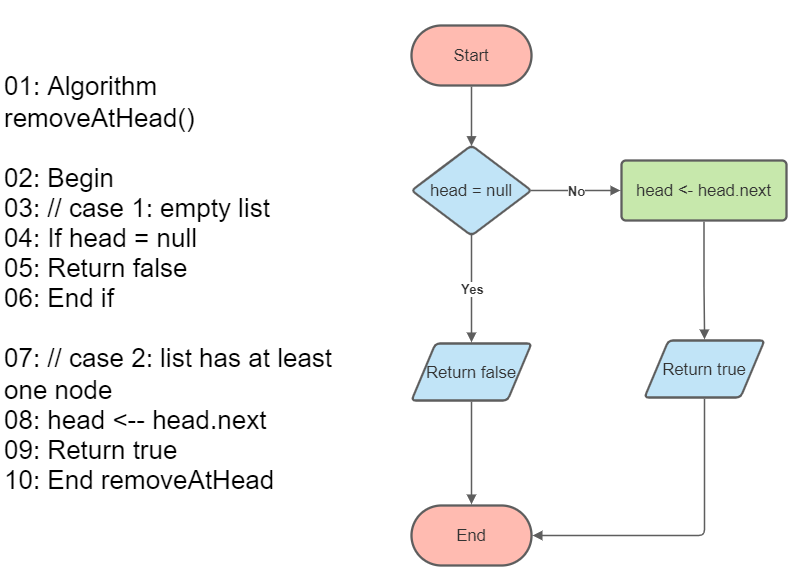

The diagram above was exported from draw.io. Its source (the exported page's mxGraphModel, read from the mxfile embedded in the PNG):
<mxGraphModel dx="1730" dy="912" grid="1" gridSize="10" guides="1" tooltips="1" connect="1" arrows="1" fold="1" page="1" pageScale="1" pageWidth="827" pageHeight="1169" math="0" shadow="0">
  <root>
    <mxCell id="0" />
    <mxCell id="1" parent="0" />
    <UserObject label="&lt;div style=&quot;display: flex; justify-content: flex-start; text-align: left; align-items: baseline; font-size: 0; line-height: 1.25;margin-top: -2px;&quot;&gt;&lt;span&gt;&lt;span style=&quot;font-size:26px;color:#000000;&quot;&gt;01: Algorithm removeAtHead()&#10;&lt;/span&gt;&lt;/span&gt;&lt;/div&gt;&lt;div style=&quot;display: flex; justify-content: flex-start; text-align: left; align-items: baseline; font-size: 0; line-height: 1.25;margin-top: -2px;&quot;&gt;&lt;span&gt;&lt;span style=&quot;font-size:26px;color:#000000;&quot;&gt;&#10;&lt;/span&gt;&lt;/span&gt;&lt;/div&gt;&lt;div style=&quot;display: flex; justify-content: flex-start; text-align: left; align-items: baseline; font-size: 0; line-height: 1.25;margin-top: -2px;&quot;&gt;&lt;span&gt;&lt;span style=&quot;font-size:26px;color:#000000;&quot;&gt;02: Begin&#10;&lt;/span&gt;&lt;/span&gt;&lt;/div&gt;&lt;div style=&quot;display: flex; justify-content: flex-start; text-align: left; align-items: baseline; font-size: 0; line-height: 1.25;margin-top: -2px;&quot;&gt;&lt;span&gt;&lt;span style=&quot;font-size:26px;color:#000000;&quot;&gt;03: // case 1: empty list&#10;&lt;/span&gt;&lt;/span&gt;&lt;/div&gt;&lt;div style=&quot;display: flex; justify-content: flex-start; text-align: left; align-items: baseline; font-size: 0; line-height: 1.25;margin-top: -2px;&quot;&gt;&lt;span&gt;&lt;span style=&quot;font-size:26px;color:#000000;&quot;&gt;04: If head = null&#10;&lt;/span&gt;&lt;/span&gt;&lt;/div&gt;&lt;div style=&quot;display: flex; justify-content: flex-start; text-align: left; align-items: baseline; font-size: 0; line-height: 1.25;margin-top: -2px;&quot;&gt;&lt;span&gt;&lt;span style=&quot;font-size:26px;color:#000000;&quot;&gt;05: Return false&#10;&lt;/span&gt;&lt;/span&gt;&lt;/div&gt;&lt;div style=&quot;display: flex; justify-content: flex-start; text-align: left; align-items: baseline; font-size: 0; line-height: 1.25;margin-top: -2px;&quot;&gt;&lt;span&gt;&lt;span style=&quot;font-size:26px;color:#000000;&quot;&gt;06: End if&#10;&lt;/span&gt;&lt;/span&gt;&lt;/div&gt;&lt;div style=&quot;display: flex; justify-content: flex-start; text-align: left; align-items: baseline; font-size: 0; line-height: 1.25;margin-top: -2px;&quot;&gt;&lt;span&gt;&lt;span style=&quot;font-size:26px;color:#000000;&quot;&gt;&#10;&lt;/span&gt;&lt;/span&gt;&lt;/div&gt;&lt;div style=&quot;display: flex; justify-content: flex-start; text-align: left; align-items: baseline; font-size: 0; line-height: 1.25;margin-top: -2px;&quot;&gt;&lt;span&gt;&lt;span style=&quot;font-size:26px;color:#000000;&quot;&gt;07: // case 2: list has at least one node&#10;&lt;/span&gt;&lt;/span&gt;&lt;/div&gt;&lt;div style=&quot;display: flex; justify-content: flex-start; text-align: left; align-items: baseline; font-size: 0; line-height: 1.25;margin-top: -2px;&quot;&gt;&lt;span&gt;&lt;span style=&quot;font-size:26px;color:#000000;&quot;&gt;08: head &amp;lt;-- head.next&#10;&lt;/span&gt;&lt;/span&gt;&lt;/div&gt;&lt;div style=&quot;display: flex; justify-content: flex-start; text-align: left; align-items: baseline; font-size: 0; line-height: 1.25;margin-top: -2px;&quot;&gt;&lt;span&gt;&lt;span style=&quot;font-size:26px;color:#000000;&quot;&gt;09: Return true&#10;&lt;/span&gt;&lt;/span&gt;&lt;/div&gt;&lt;div style=&quot;display: flex; justify-content: flex-start; text-align: left; align-items: baseline; font-size: 0; line-height: 1.25;margin-top: -2px;&quot;&gt;&lt;span&gt;&lt;span style=&quot;font-size:26px;color:#000000;&quot;&gt;10: End removeAtHead&lt;/span&gt;&lt;/span&gt;&lt;/div&gt;" lucidchartObjectId="5Wn8zfFfU9Lt" id="OAxN9kNU6WBLfoqTk2Xu-1">
      <mxCell style="html=1;overflow=block;blockSpacing=1;whiteSpace=wrap;;whiteSpace=wrap;fontSize=13;spacing=3.8;verticalAlign=middle;strokeOpacity=0;fillOpacity=0;rounded=1;absoluteArcSize=1;arcSize=9;fillColor=#ffffff;strokeWidth=2.3;" parent="1" vertex="1">
        <mxGeometry x="20" y="20" width="345" height="564" as="geometry" />
      </mxCell>
    </UserObject>
    <UserObject label="Start" lucidchartObjectId="AXn8ApIkZCAH" id="OAxN9kNU6WBLfoqTk2Xu-2">
      <mxCell style="html=1;overflow=block;blockSpacing=1;whiteSpace=wrap;rounded=1;arcSize=50;whiteSpace=wrap;fontSize=16.7;fontColor=#333333;spacing=3.8;strokeColor=#5e5e5e;strokeOpacity=100;fillOpacity=100;fillColor=#ffbbb1;strokeWidth=2.3;" parent="1" vertex="1">
        <mxGeometry x="430" y="44" width="120" height="60" as="geometry" />
      </mxCell>
    </UserObject>
    <UserObject label="End" lucidchartObjectId="EXn8TvmLXnRM" id="OAxN9kNU6WBLfoqTk2Xu-3">
      <mxCell style="html=1;overflow=block;blockSpacing=1;whiteSpace=wrap;rounded=1;arcSize=50;whiteSpace=wrap;fontSize=16.7;fontColor=#333333;spacing=3.8;strokeColor=#5e5e5e;strokeOpacity=100;fillOpacity=100;fillColor=#ffbbb1;strokeWidth=2.3;" parent="1" vertex="1">
        <mxGeometry x="430" y="524" width="120" height="60" as="geometry" />
      </mxCell>
    </UserObject>
    <UserObject label="head = null" lucidchartObjectId="1Xn8dcwvI4Jl" id="OAxN9kNU6WBLfoqTk2Xu-4">
      <mxCell style="html=1;overflow=block;blockSpacing=1;whiteSpace=wrap;rhombus;whiteSpace=wrap;fontSize=16.7;fontColor=#333333;spacing=3.8;strokeColor=#5e5e5e;strokeOpacity=100;fillOpacity=100;rounded=1;absoluteArcSize=1;arcSize=9;fillColor=#c1e4f7;strokeWidth=2.3;" parent="1" vertex="1">
        <mxGeometry x="430" y="164" width="120" height="90" as="geometry" />
      </mxCell>
    </UserObject>
    <UserObject label="Return false" lucidchartObjectId="iZn8TyD7ZPE5" id="OAxN9kNU6WBLfoqTk2Xu-5">
      <mxCell style="html=1;overflow=block;blockSpacing=1;whiteSpace=wrap;shape=parallelogram;perimeter=parallelogramPerimeter;anchorPointDirection=0;whiteSpace=wrap;fontSize=16.7;fontColor=#333333;spacing=3.8;strokeColor=#5e5e5e;strokeOpacity=100;fillOpacity=100;rounded=1;absoluteArcSize=1;arcSize=9;fillColor=#c1e4f7;strokeWidth=2.3;" parent="1" vertex="1">
        <mxGeometry x="430" y="362" width="120" height="57" as="geometry" />
      </mxCell>
    </UserObject>
    <UserObject label="" lucidchartObjectId="6Zn8.wwX6Fpp" id="OAxN9kNU6WBLfoqTk2Xu-6">
      <mxCell style="html=1;jettySize=18;whiteSpace=wrap;fontSize=13.3;fontColor=#333333;fontStyle=1;strokeColor=#5E5E5E;strokeWidth=1.5;rounded=1;arcSize=12;edgeStyle=orthogonalEdgeStyle;startArrow=none;;endArrow=block;endFill=1;;exitX=0.5;exitY=0.994;exitPerimeter=0;entryX=0.5;entryY=-0.02;entryPerimeter=0;" parent="1" source="OAxN9kNU6WBLfoqTk2Xu-4" target="OAxN9kNU6WBLfoqTk2Xu-5" edge="1">
        <mxGeometry width="100" height="100" relative="1" as="geometry">
          <Array as="points" />
        </mxGeometry>
      </mxCell>
    </UserObject>
    <mxCell id="OAxN9kNU6WBLfoqTk2Xu-7" value="Yes" style="text;html=1;resizable=0;labelBackgroundColor=#ffffff;align=center;verticalAlign=middle;fontStyle=1;fontColor=#333333;;fontSize=13.3;" parent="OAxN9kNU6WBLfoqTk2Xu-6" vertex="1">
      <mxGeometry relative="1" as="geometry" />
    </mxCell>
    <UserObject label="" lucidchartObjectId="h0n8DsYeh5Pw" id="OAxN9kNU6WBLfoqTk2Xu-8">
      <mxCell style="html=1;jettySize=18;whiteSpace=wrap;fontSize=13;strokeColor=#5E5E5E;strokeWidth=1.5;rounded=1;arcSize=12;edgeStyle=orthogonalEdgeStyle;startArrow=none;;endArrow=block;endFill=1;;exitX=0.5;exitY=1.019;exitPerimeter=0;entryX=0.5;entryY=0.006;entryPerimeter=0;" parent="1" source="OAxN9kNU6WBLfoqTk2Xu-2" target="OAxN9kNU6WBLfoqTk2Xu-4" edge="1">
        <mxGeometry width="100" height="100" relative="1" as="geometry">
          <Array as="points" />
        </mxGeometry>
      </mxCell>
    </UserObject>
    <UserObject label="" lucidchartObjectId="n0n8S06Ls6Xm" id="OAxN9kNU6WBLfoqTk2Xu-9">
      <mxCell style="html=1;jettySize=18;whiteSpace=wrap;fontSize=13;strokeColor=#5E5E5E;strokeWidth=1.5;rounded=1;arcSize=12;edgeStyle=orthogonalEdgeStyle;startArrow=none;;endArrow=block;endFill=1;;exitX=0.5;exitY=1.02;exitPerimeter=0;entryX=0.5;entryY=-0.019;entryPerimeter=0;" parent="1" source="OAxN9kNU6WBLfoqTk2Xu-5" target="OAxN9kNU6WBLfoqTk2Xu-3" edge="1">
        <mxGeometry width="100" height="100" relative="1" as="geometry">
          <Array as="points" />
        </mxGeometry>
      </mxCell>
    </UserObject>
    <UserObject label="" lucidchartObjectId="F0n8RkbhLYie" id="OAxN9kNU6WBLfoqTk2Xu-10">
      <mxCell style="html=1;jettySize=18;whiteSpace=wrap;fontSize=13.3;fontColor=#333333;fontStyle=1;strokeColor=#5E5E5E;strokeWidth=1.5;rounded=1;arcSize=12;edgeStyle=orthogonalEdgeStyle;startArrow=none;;endArrow=block;endFill=1;;exitX=0.991;exitY=0.5;exitPerimeter=0;entryX=-0.007;entryY=0.5;entryPerimeter=0;" parent="1" source="OAxN9kNU6WBLfoqTk2Xu-4" target="OAxN9kNU6WBLfoqTk2Xu-12" edge="1">
        <mxGeometry width="100" height="100" relative="1" as="geometry">
          <Array as="points" />
        </mxGeometry>
      </mxCell>
    </UserObject>
    <mxCell id="OAxN9kNU6WBLfoqTk2Xu-11" value="No" style="text;html=1;resizable=0;labelBackgroundColor=#ffffff;align=center;verticalAlign=middle;fontStyle=1;fontColor=#333333;;fontSize=13.3;" parent="OAxN9kNU6WBLfoqTk2Xu-10" vertex="1">
      <mxGeometry relative="1" as="geometry" />
    </mxCell>
    <UserObject label="head &amp;lt;- head.next" lucidchartObjectId="J0n88bbZZ6_q" id="OAxN9kNU6WBLfoqTk2Xu-12">
      <mxCell style="html=1;overflow=block;blockSpacing=1;whiteSpace=wrap;;whiteSpace=wrap;fontSize=16.7;fontColor=#333333;spacing=9;strokeColor=#5e5e5e;strokeOpacity=100;fillOpacity=100;rounded=1;absoluteArcSize=1;arcSize=9;fillColor=#c7e8ac;strokeWidth=2.3;" parent="1" vertex="1">
        <mxGeometry x="640" y="179" width="165" height="60" as="geometry" />
      </mxCell>
    </UserObject>
    <UserObject label="Return true" lucidchartObjectId="l1n8u2oEk4LC" id="OAxN9kNU6WBLfoqTk2Xu-13">
      <mxCell style="html=1;overflow=block;blockSpacing=1;whiteSpace=wrap;shape=parallelogram;perimeter=parallelogramPerimeter;anchorPointDirection=0;whiteSpace=wrap;fontSize=16.7;fontColor=#333333;spacing=3.8;strokeColor=#5e5e5e;strokeOpacity=100;fillOpacity=100;rounded=1;absoluteArcSize=1;arcSize=9;fillColor=#c1e4f7;strokeWidth=2.3;" parent="1" vertex="1">
        <mxGeometry x="663" y="359" width="120" height="57" as="geometry" />
      </mxCell>
    </UserObject>
    <UserObject label="" lucidchartObjectId="y1n8uXW4rrhg" id="OAxN9kNU6WBLfoqTk2Xu-14">
      <mxCell style="html=1;jettySize=18;whiteSpace=wrap;fontSize=13;strokeColor=#5E5E5E;strokeWidth=1.5;rounded=1;arcSize=12;edgeStyle=orthogonalEdgeStyle;startArrow=none;;endArrow=block;endFill=1;;exitX=0.5;exitY=1.019;exitPerimeter=0;entryX=0.5;entryY=-0.02;entryPerimeter=0;" parent="1" source="OAxN9kNU6WBLfoqTk2Xu-12" target="OAxN9kNU6WBLfoqTk2Xu-13" edge="1">
        <mxGeometry width="100" height="100" relative="1" as="geometry">
          <Array as="points" />
        </mxGeometry>
      </mxCell>
    </UserObject>
    <UserObject label="" lucidchartObjectId="A1n8cVnnk.9k" id="OAxN9kNU6WBLfoqTk2Xu-15">
      <mxCell style="html=1;jettySize=18;whiteSpace=wrap;fontSize=13;strokeColor=#5E5E5E;strokeWidth=1.5;rounded=1;arcSize=12;edgeStyle=orthogonalEdgeStyle;startArrow=none;;endArrow=block;endFill=1;;exitX=0.5;exitY=1.02;exitPerimeter=0;entryX=1.009;entryY=0.5;entryPerimeter=0;" parent="1" source="OAxN9kNU6WBLfoqTk2Xu-13" target="OAxN9kNU6WBLfoqTk2Xu-3" edge="1">
        <mxGeometry width="100" height="100" relative="1" as="geometry">
          <Array as="points">
            <mxPoint x="723" y="554" />
          </Array>
        </mxGeometry>
      </mxCell>
    </UserObject>
  </root>
</mxGraphModel>